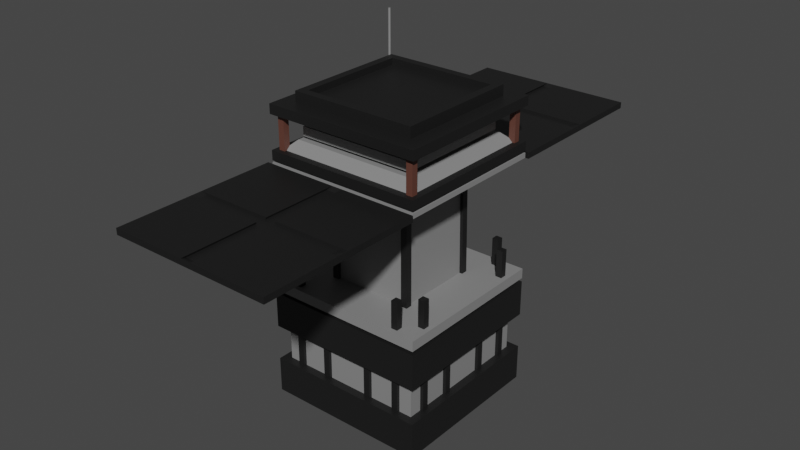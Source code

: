 # Source: walkingHouse_Module_4_Fluegelturm.blend  (saved by Blender 3.6.13; exported with 4.5.12 LTS)
import bpy
from mathutils import Matrix  # noqa: F401  (used for matrix-valued properties, if any)

bpy.ops.wm.read_factory_settings(use_empty=True)
scene = bpy.context.scene
scene.name = 'Scene'

# ---- collections
col_collection_001 = bpy.data.collections.new('Collection.001'); scene.collection.children.link(col_collection_001)

# ---- materials (node trees are filled in below, after node groups)
mat_material = bpy.data.materials.new('Material')
mat_material.alpha_threshold = 0.0
mat_material.use_transparent_shadow = False
mat_material.roughness = 0.5
mat_material.line_color = (0.0, 0.0, 0.0, 1.0)
mat_material_001 = bpy.data.materials.new('Material.001')
mat_material_001.use_transparent_shadow = False
mat_material_002 = bpy.data.materials.new('Material.002')
mat_material_002.use_transparent_shadow = False
mat_material_003 = bpy.data.materials.new('Material.003')
mat_material_003.use_transparent_shadow = False
mat_material_007 = bpy.data.materials.new('Material.007')
mat_material_007.use_transparent_shadow = False

# ---- material node trees
mat_material.use_nodes = True; mat_material.node_tree.nodes.clear()
_N = mat_material.node_tree.nodes; _L = mat_material.node_tree.links
n0 = _N.new('ShaderNodeOutputMaterial'); n0.name = 'Material Output'; n0.location = (300, 300)
n1 = _N.new('ShaderNodeBsdfPrincipled'); n1.name = 'Principled BSDF'; n1.location = (10, 300)
n1.distribution = 'GGX'
n1.subsurface_method = 'RANDOM_WALK_SKIN'
n1.inputs[0].default_value = (0.2396, 0.2396, 0.2396, 1.0)
n1.inputs[3].default_value = 1.45
n1.inputs[27].default_value = (0.0, 0.0, 0.0, 1.0)
n1.inputs[28].default_value = 1.0
_L.new(n1.outputs[0], n0.inputs[0])
n0.is_active_output = True
mat_material_001.use_nodes = True; mat_material_001.node_tree.nodes.clear()
_N = mat_material_001.node_tree.nodes; _L = mat_material_001.node_tree.links
n0 = _N.new('ShaderNodeBsdfPrincipled'); n0.name = 'Principled BSDF'; n0.location = (10, 300)
n0.distribution = 'GGX'
n0.subsurface_method = 'RANDOM_WALK_SKIN'
n0.inputs[0].default_value = (0.01002, 0.01002, 0.01002, 1.0)
n0.inputs[3].default_value = 1.45
n0.inputs[27].default_value = (0.0, 0.0, 0.0, 1.0)
n0.inputs[28].default_value = 1.0
n1 = _N.new('ShaderNodeOutputMaterial'); n1.name = 'Material Output'; n1.location = (300, 300)
_L.new(n0.outputs[0], n1.inputs[0])
n1.is_active_output = True
mat_material_002.use_nodes = True; mat_material_002.node_tree.nodes.clear()
_N = mat_material_002.node_tree.nodes; _L = mat_material_002.node_tree.links
n0 = _N.new('ShaderNodeBsdfPrincipled'); n0.name = 'Principled BSDF'; n0.location = (10, 300)
n0.distribution = 'GGX'
n0.subsurface_method = 'RANDOM_WALK_SKIN'
n0.inputs[0].default_value = (0.1149, 0.04432, 0.03145, 1.0)
n0.inputs[3].default_value = 1.45
n0.inputs[27].default_value = (0.0, 0.0, 0.0, 1.0)
n0.inputs[28].default_value = 1.0
n1 = _N.new('ShaderNodeOutputMaterial'); n1.name = 'Material Output'; n1.location = (300, 300)
_L.new(n0.outputs[0], n1.inputs[0])
n1.is_active_output = True
mat_material_003.use_nodes = True; mat_material_003.node_tree.nodes.clear()
_N = mat_material_003.node_tree.nodes; _L = mat_material_003.node_tree.links
n0 = _N.new('ShaderNodeBsdfPrincipled'); n0.name = 'Principled BSDF'; n0.location = (10, 300)
n0.distribution = 'GGX'
n0.subsurface_method = 'RANDOM_WALK_SKIN'
n0.inputs[0].default_value = (0.3701, 0.6472, 0.686, 1.0)
n0.inputs[3].default_value = 1.45
n0.inputs[27].default_value = (0.0, 0.0, 0.0, 1.0)
n0.inputs[28].default_value = 1.0
n1 = _N.new('ShaderNodeOutputMaterial'); n1.name = 'Material Output'; n1.location = (300, 300)
_L.new(n0.outputs[0], n1.inputs[0])
n1.is_active_output = True
mat_material_007.use_nodes = True; mat_material_007.node_tree.nodes.clear()
_N = mat_material_007.node_tree.nodes; _L = mat_material_007.node_tree.links
n0 = _N.new('ShaderNodeBsdfPrincipled'); n0.name = 'Principled BSDF'; n0.location = (10, 300)
n0.distribution = 'GGX'
n0.subsurface_method = 'RANDOM_WALK_SKIN'
n0.inputs[0].default_value = (0.01861, 0.0985, 0.0128, 1.0)
n0.inputs[3].default_value = 1.45
n0.inputs[27].default_value = (0.0, 0.0, 0.0, 1.0)
n0.inputs[28].default_value = 1.0
n1 = _N.new('ShaderNodeOutputMaterial'); n1.name = 'Material Output'; n1.location = (300, 300)
_L.new(n0.outputs[0], n1.inputs[0])
n1.is_active_output = True

# ---- world
world_world = bpy.data.worlds.new('World'); scene.world = world_world
world_world.use_nodes = True; world_world.node_tree.nodes.clear()
_N = world_world.node_tree.nodes; _L = world_world.node_tree.links
n0 = _N.new('ShaderNodeOutputWorld'); n0.name = 'World Output'; n0.location = (300, 300)
n1 = _N.new('ShaderNodeBackground'); n1.name = 'Background'; n1.location = (10, 300)
n1.inputs[0].default_value = (0.05088, 0.05088, 0.05088, 1.0)
_L.new(n1.outputs[0], n0.inputs[0])
n0.is_active_output = True
world_world.color = (0.05088, 0.05088, 0.05088)
world_world.use_sun_shadow = False
world_world.sun_shadow_jitter_overblur = 0.0

# ---- meshes
me_cube_003 = bpy.data.meshes.new('Cube.003')
me_cube_003.from_pydata([(0.4851, 0.4851, 1.811), (0.5, 0.5, 0.0), (0.4851, -0.4851, 1.811), (0.5, -0.5, 0.0), (-0.4851, 0.4851, 1.811), (-0.5, 0.5, 0.0), (-0.4851, -0.4851, 1.811), (-0.5, -0.5, 0.0), (0.4851, 0.4851, 1.488), (0.5, 0.5, 0.6667), (-0.5, -0.5, 0.6667), (-0.4851, -0.4851, 1.488), (0.4851, -0.4851, 1.488), (0.5, -0.5, 0.6667), (-0.4851, 0.4851, 1.488), (-0.5, 0.5, 0.6667), (0.4851, 0.4851, 1.477), (0.5, 0.5, 0.6889), (-0.5, -0.5, 0.6889), (-0.4851, -0.4851, 1.477), (0.4851, -0.4851, 1.477), (0.5, -0.5, 0.6889), (-0.4851, 0.4851, 1.477), (-0.5, 0.5, 0.6889), (0.475, 0.475, 0.6889), (0.475, 0.475, 0.6667), (-0.4608, -0.4608, 1.477), (-0.4608, -0.4608, 1.488), (0.475, -0.475, 0.6889), (0.475, -0.475, 0.6667), (-0.475, 0.475, 0.6889), (-0.475, 0.475, 0.6667), (-0.4608, 0.4608, 1.488), (0.4608, 0.4608, 1.488), (0.4608, -0.4608, 1.488), (-0.475, -0.475, 0.6667), (0.4608, 0.4608, 1.477), (-0.475, -0.475, 0.6889), (0.4608, -0.4608, 1.477), (-0.4608, 0.4608, 1.477), (0.4851, 0.4851, 1.447), (0.5, 0.5, 0.7511), (-0.5, -0.5, 0.7511), (-0.4851, -0.4851, 1.447), (0.4851, -0.4851, 1.447), (0.5, -0.5, 0.7511), (-0.4851, 0.4851, 1.447), (-0.5, 0.5, 0.7511), (0.2425, 0.2425, 1.447), (0.25, 0.25, 0.7511), (-0.25, -0.25, 0.7511), (-0.2425, -0.2425, 1.447), (0.2425, -0.2425, 1.447), (0.25, -0.25, 0.7511), (-0.2425, 0.2425, 1.447), (-0.25, 0.25, 0.7511), (-0.2231, 0.2619, 1.5), (-0.23, 0.27, 0.64), (-0.2231, 0.2231, 1.5), (-0.23, 0.23, 0.64), (-0.2619, 0.2619, 1.5), (-0.27, 0.27, 0.64), (-0.2619, 0.2231, 1.5), (-0.27, 0.23, 0.64), (-0.2231, -0.2231, 1.5), (-0.23, -0.23, 0.64), (-0.2231, -0.2619, 1.5), (-0.23, -0.27, 0.64), (-0.2619, -0.2231, 1.5), (-0.27, -0.23, 0.64), (-0.2619, -0.2619, 1.5), (-0.27, -0.27, 0.64), (0.2619, -0.2231, 1.5), (0.27, -0.23, 0.64), (0.2619, -0.2619, 1.5), (0.27, -0.27, 0.64), (0.2231, -0.2231, 1.5), (0.23, -0.23, 0.64), (0.2231, -0.2619, 1.5), (0.23, -0.27, 0.64), (0.2619, 0.2619, 1.5), (0.27, 0.27, 0.64), (0.2619, 0.2231, 1.5), (0.27, 0.23, 0.64), (0.2231, 0.2619, 1.5), (0.23, 0.27, 0.64), (0.2231, 0.2231, 1.5), (0.23, 0.23, 0.64), (0.5, 0.5, 0.4444), (0.5, 0.5, 0.2222), (0.5, -0.5, 0.4444), (0.5, -0.5, 0.2222), (-0.5, 0.5, 0.4444), (-0.5, 0.5, 0.2222), (-0.5, -0.5, 0.2222), (-0.5, -0.5, 0.4444), (0.45, 0.45, 0.2222), (0.45, -0.45, 0.2222), (-0.45, 0.45, 0.2222), (-0.45, -0.45, 0.4444), (-0.45, -0.45, 0.2222), (0.45, -0.45, 0.4444), (-0.45, 0.45, 0.4444), (0.45, 0.45, 0.4444), (-0.4851, -0.4851, 1.547), (-0.4851, -0.4851, 1.752), (0.4851, 0.4851, 1.752), (0.4851, 0.4851, 1.547), (0.4851, -0.4851, 1.752), (0.4851, -0.4851, 1.547), (-0.4851, 0.4851, 1.752), (-0.4851, 0.4851, 1.547), (-0.441, -0.441, 1.547), (-0.441, -0.441, 1.752), (0.441, 0.441, 1.752), (0.441, 0.441, 1.547), (0.441, -0.441, 1.752), (0.441, -0.441, 1.547), (-0.441, 0.441, 1.752), (-0.441, 0.441, 1.547), (-0.4172, 0.456, 1.805), (-0.4172, 0.456, 1.526), (-0.4172, 0.4172, 1.805), (-0.4172, 0.4172, 1.526), (-0.456, 0.456, 1.805), (-0.456, 0.456, 1.526), (-0.456, 0.4172, 1.805), (-0.456, 0.4172, 1.526), (-0.4172, -0.4172, 1.805), (-0.4172, -0.4172, 1.526), (-0.4172, -0.456, 1.805), (-0.4172, -0.456, 1.526), (-0.456, -0.4172, 1.805), (-0.456, -0.4172, 1.526), (-0.456, -0.456, 1.805), (-0.456, -0.456, 1.526), (0.456, -0.4172, 1.805), (0.456, -0.4172, 1.526), (0.456, -0.456, 1.805), (0.456, -0.456, 1.526), (0.4172, -0.4172, 1.805), (0.4172, -0.4172, 1.526), (0.4172, -0.456, 1.805), (0.4172, -0.456, 1.526), (0.456, 0.456, 1.805), (0.456, 0.456, 1.526), (0.456, 0.4172, 1.805), (0.456, 0.4172, 1.526), (0.4172, 0.456, 1.805), (0.4172, 0.456, 1.526), (0.4172, 0.4172, 1.805), (0.4172, 0.4172, 1.526), (0.37, 0.47, 0.4567), (0.37, 0.47, 0.03721), (0.37, 0.43, 0.4567), (0.37, 0.43, 0.03721), (0.33, 0.47, 0.4567), (0.33, 0.47, 0.03721), (0.33, 0.43, 0.4567), (0.33, 0.43, 0.03721), (0.17, 0.47, 0.4567), (0.17, 0.47, 0.03721), (0.17, 0.43, 0.4567), (0.17, 0.43, 0.03721), (0.13, 0.47, 0.4567), (0.13, 0.47, 0.03721), (0.13, 0.43, 0.4567), (0.13, 0.43, 0.03721), (0.37, -0.43, 0.4567), (0.37, -0.43, 0.03721), (0.37, -0.47, 0.4567), (0.37, -0.47, 0.03721), (0.33, -0.43, 0.4567), (0.33, -0.43, 0.03721), (0.33, -0.47, 0.4567), (0.33, -0.47, 0.03721), (0.17, -0.43, 0.4567), (0.17, -0.43, 0.03721), (0.17, -0.47, 0.4567), (0.17, -0.47, 0.03721), (0.13, -0.43, 0.4567), (0.13, -0.43, 0.03721), (0.13, -0.47, 0.4567), (0.13, -0.47, 0.03721), (-0.13, 0.47, 0.4567), (-0.13, 0.47, 0.03721), (-0.13, 0.43, 0.4567), (-0.13, 0.43, 0.03721), (-0.17, 0.47, 0.4567), (-0.17, 0.47, 0.03721), (-0.17, 0.43, 0.4567), (-0.17, 0.43, 0.03721), (-0.33, 0.47, 0.4567), (-0.33, 0.47, 0.03721), (-0.33, 0.43, 0.4567), (-0.33, 0.43, 0.03721), (-0.37, 0.47, 0.4567), (-0.37, 0.47, 0.03721), (-0.37, 0.43, 0.4567), (-0.37, 0.43, 0.03721), (-0.13, -0.43, 0.4567), (-0.13, -0.43, 0.03721), (-0.13, -0.47, 0.4567), (-0.13, -0.47, 0.03721), (-0.17, -0.43, 0.4567), (-0.17, -0.43, 0.03721), (-0.17, -0.47, 0.4567), (-0.17, -0.47, 0.03721), (-0.33, -0.43, 0.4567), (-0.33, -0.43, 0.03721), (-0.33, -0.47, 0.4567), (-0.33, -0.47, 0.03721), (-0.37, -0.43, 0.4567), (-0.37, -0.43, 0.03721), (-0.37, -0.47, 0.4567), (-0.37, -0.47, 0.03721), (-0.47, 0.37, 0.4567), (-0.47, 0.37, 0.03721), (-0.43, 0.37, 0.4567), (-0.43, 0.37, 0.03721), (-0.47, 0.33, 0.4567), (-0.47, 0.33, 0.03721), (-0.43, 0.33, 0.4567), (-0.43, 0.33, 0.03721), (-0.47, 0.17, 0.4567), (-0.47, 0.17, 0.03721), (-0.43, 0.17, 0.4567), (-0.43, 0.17, 0.03721), (-0.47, 0.13, 0.4567), (-0.47, 0.13, 0.03721), (-0.43, 0.13, 0.4567), (-0.43, 0.13, 0.03721), (0.43, 0.37, 0.4567), (0.43, 0.37, 0.03721), (0.47, 0.37, 0.4567), (0.47, 0.37, 0.03721), (0.43, 0.33, 0.4567), (0.43, 0.33, 0.03721), (0.47, 0.33, 0.4567), (0.47, 0.33, 0.03721), (0.43, 0.17, 0.4567), (0.43, 0.17, 0.03721), (0.47, 0.17, 0.4567), (0.47, 0.17, 0.03721), (0.43, 0.13, 0.4567), (0.43, 0.13, 0.03721), (0.47, 0.13, 0.4567), (0.47, 0.13, 0.03721), (-0.47, -0.13, 0.4567), (-0.47, -0.13, 0.03721), (-0.43, -0.13, 0.4567), (-0.43, -0.13, 0.03721), (-0.47, -0.17, 0.4567), (-0.47, -0.17, 0.03721), (-0.43, -0.17, 0.4567), (-0.43, -0.17, 0.03721), (-0.47, -0.33, 0.4567), (-0.47, -0.33, 0.03721), (-0.43, -0.33, 0.4567), (-0.43, -0.33, 0.03721), (-0.47, -0.37, 0.4567), (-0.47, -0.37, 0.03721), (-0.43, -0.37, 0.4567), (-0.43, -0.37, 0.03721), (0.43, -0.13, 0.4567), (0.43, -0.13, 0.03721), (0.47, -0.13, 0.4567), (0.47, -0.13, 0.03721), (0.43, -0.17, 0.4567), (0.43, -0.17, 0.03721), (0.47, -0.17, 0.4567), (0.47, -0.17, 0.03721), (0.43, -0.33, 0.4567), (0.43, -0.33, 0.03721), (0.47, -0.33, 0.4567), (0.47, -0.33, 0.03721), (0.43, -0.37, 0.4567), (0.43, -0.37, 0.03721), (0.47, -0.37, 0.4567), (0.47, -0.37, 0.03721), (-0.3644, -0.3644, 1.621), (-0.3644, -0.3644, 1.677), (0.3644, 0.3644, 1.677), (0.3644, 0.3644, 1.621), (0.3644, -0.3644, 1.677), (0.3644, -0.3644, 1.621), (-0.3644, 0.3644, 1.677), (-0.3644, 0.3644, 1.621), (0.3881, -0.3881, 1.811), (-0.3881, -0.3881, 1.811), (0.3881, 0.3881, 1.811), (-0.3881, 0.3881, 1.811), (0.3881, -0.3881, 1.877), (-0.3881, -0.3881, 1.877), (0.3881, 0.3881, 1.877), (-0.3881, 0.3881, 1.877), (0.3396, -0.3396, 1.877), (-0.3396, -0.3396, 1.877), (0.3396, 0.3396, 1.877), (-0.3396, 0.3396, 1.877), (0.3396, -0.3396, 1.837), (-0.3396, -0.3396, 1.837), (0.3396, 0.3396, 1.837), (-0.3396, 0.3396, 1.837), (0.3836, 0.3836, 1.602), (0.3836, -0.3836, 1.602), (-0.3836, 0.3836, 1.602), (-0.3836, -0.3836, 1.602), (-0.3828, -0.3828, 1.695), (0.3828, 0.3828, 1.695), (0.3828, -0.3828, 1.695), (-0.3828, 0.3828, 1.695), (-0.3345, -0.3345, 1.602), (-0.3178, -0.3178, 1.621), (0.3338, 0.3338, 1.695), (0.3178, 0.3178, 1.677), (0.3338, -0.3338, 1.695), (0.3178, -0.3178, 1.677), (-0.3338, 0.3338, 1.695), (-0.3178, 0.3178, 1.677), (0.3178, -0.3178, 1.621), (-0.3178, -0.3178, 1.677), (-0.3178, 0.3178, 1.621), (0.3178, 0.3178, 1.621), (0.3345, 0.3345, 1.602), (0.3345, -0.3345, 1.602), (-0.3345, 0.3345, 1.602), (-0.3338, -0.3338, 1.695), (0.37, 0.47, 0.9211), (0.37, 0.47, 0.5016), (0.37, 0.43, 0.9211), (0.37, 0.43, 0.5016), (0.33, 0.47, 0.9211), (0.33, 0.47, 0.5016), (0.33, 0.43, 0.9211), (0.33, 0.43, 0.5016), (0.37, -0.43, 0.9211), (0.37, -0.43, 0.5016), (0.37, -0.47, 0.9211), (0.37, -0.47, 0.5016), (0.33, -0.43, 0.9211), (0.33, -0.43, 0.5016), (0.33, -0.47, 0.9211), (0.33, -0.47, 0.5016), (-0.33, 0.47, 0.9211), (-0.33, 0.47, 0.5016), (-0.33, 0.43, 0.9211), (-0.33, 0.43, 0.5016), (-0.37, 0.47, 0.9211), (-0.37, 0.47, 0.5016), (-0.37, 0.43, 0.9211), (-0.37, 0.43, 0.5016), (-0.33, -0.43, 0.9211), (-0.33, -0.43, 0.5016), (-0.33, -0.47, 0.9211), (-0.33, -0.47, 0.5016), (-0.37, -0.43, 0.9211), (-0.37, -0.43, 0.5016), (-0.37, -0.47, 0.9211), (-0.37, -0.47, 0.5016), (-0.47, 0.37, 0.9211), (-0.47, 0.37, 0.5016), (-0.43, 0.37, 0.9211), (-0.43, 0.37, 0.5016), (-0.47, 0.33, 0.9211), (-0.47, 0.33, 0.5016), (-0.43, 0.33, 0.9211), (-0.43, 0.33, 0.5016), (0.43, 0.37, 0.9211), (0.43, 0.37, 0.5016), (0.47, 0.37, 0.9211), (0.47, 0.37, 0.5016), (0.43, 0.33, 0.9211), (0.43, 0.33, 0.5016), (0.47, 0.33, 0.9211), (0.47, 0.33, 0.5016), (-0.47, -0.33, 0.9211), (-0.47, -0.33, 0.5016), (-0.43, -0.33, 0.9211), (-0.43, -0.33, 0.5016), (-0.47, -0.37, 0.9211), (-0.47, -0.37, 0.5016), (-0.43, -0.37, 0.9211), (-0.43, -0.37, 0.5016), (0.43, -0.33, 0.9211), (0.43, -0.33, 0.5016), (0.47, -0.33, 0.9211), (0.47, -0.33, 0.5016), (0.43, -0.37, 0.9211), (0.43, -0.37, 0.5016), (0.47, -0.37, 0.9211), (0.47, -0.37, 0.5016), (-0.5, -0.5, 0.5185), (-0.5, -0.5, 0.5926), (0.5, 0.5, 0.5926), (0.5, 0.5, 0.5185), (0.5, -0.5, 0.5926), (0.5, -0.5, 0.5185), (-0.5, 0.5, 0.5926), (-0.5, 0.5, 0.5185), (-0.4275, 0.4256, 1.737), (-0.4275, 0.4256, 2.131), (-0.4247, 0.425, 1.737), (-0.4247, 0.425, 2.131), (-0.4223, 0.4235, 1.737), (-0.4223, 0.4235, 2.131), (-0.4208, 0.4211, 1.737), (-0.4208, 0.4211, 2.131), (-0.4202, 0.4183, 1.737), (-0.4202, 0.4183, 2.131), (-0.4208, 0.4155, 1.737), (-0.4208, 0.4155, 2.131), (-0.4223, 0.4132, 1.737), (-0.4223, 0.4132, 2.131), (-0.4247, 0.4116, 1.737), (-0.4247, 0.4116, 2.131), (-0.4275, 0.4111, 1.737), (-0.4275, 0.4111, 2.131), (-0.4302, 0.4116, 1.737), (-0.4302, 0.4116, 2.131), (-0.4326, 0.4132, 1.737), (-0.4326, 0.4132, 2.131), (-0.4342, 0.4155, 1.737), (-0.4342, 0.4155, 2.131), (-0.4347, 0.4183, 1.737), (-0.4347, 0.4183, 2.131), (-0.4342, 0.4211, 1.737), (-0.4342, 0.4211, 2.131), (-0.4326, 0.4235, 1.737), (-0.4326, 0.4235, 2.131), (-0.4302, 0.425, 1.737), (-0.4302, 0.425, 2.131)], [], [(6, 2, 288, 289), (108, 2, 6, 105), (105, 6, 4, 110), (5, 1, 3, 7), (106, 0, 2, 108), (110, 4, 0, 106), (398, 15, 9, 394), (17, 21, 28, 24), (394, 9, 13, 396), (11, 14, 32, 27), (393, 10, 15, 398), (22, 19, 26, 39), (396, 13, 10, 393), (15, 10, 35, 31), (18, 23, 30, 37), (20, 19, 43, 44), (8, 12, 34, 33), (19, 22, 46, 43), (19, 20, 38, 26), (16, 20, 44, 40), (13, 9, 25, 29), (22, 16, 40, 46), (39, 32, 33, 36), (36, 33, 34, 38), (26, 27, 32, 39), (38, 34, 27, 26), (29, 28, 37, 35), (35, 37, 30, 31), (25, 24, 28, 29), (31, 30, 24, 25), (10, 13, 29, 35), (20, 16, 36, 38), (12, 11, 27, 34), (23, 17, 24, 30), (9, 15, 31, 25), (16, 22, 39, 36), (14, 8, 33, 32), (21, 18, 37, 28), (41, 47, 55, 49), (44, 43, 51, 52), (43, 46, 54, 51), (40, 44, 52, 48), (17, 23, 47, 41), (21, 17, 41, 45), (23, 18, 42, 47), (18, 21, 45, 42), (53, 52, 51, 50), (50, 51, 54, 55), (49, 48, 52, 53), (55, 54, 48, 49), (45, 41, 49, 53), (47, 42, 50, 55), (42, 45, 53, 50), (46, 40, 48, 54), (61, 57, 59, 63), (61, 60, 56, 57), (63, 62, 60, 61), (59, 58, 62, 63), (56, 60, 62, 58), (57, 56, 58, 59), (69, 65, 67, 71), (69, 68, 64, 65), (71, 70, 68, 69), (67, 66, 70, 71), (64, 68, 70, 66), (65, 64, 66, 67), (77, 73, 75, 79), (77, 76, 72, 73), (79, 78, 76, 77), (75, 74, 78, 79), (72, 76, 78, 74), (73, 72, 74, 75), (85, 81, 83, 87), (85, 84, 80, 81), (87, 86, 84, 85), (83, 82, 86, 87), (80, 84, 86, 82), (81, 80, 82, 83), (3, 91, 94, 7), (7, 94, 93, 5), (94, 91, 97, 100), (1, 89, 91, 3), (5, 93, 89, 1), (92, 88, 103, 102), (89, 93, 98, 96), (88, 90, 101, 103), (99, 100, 97, 101), (102, 98, 100, 99), (101, 97, 96, 103), (103, 96, 98, 102), (90, 95, 99, 101), (93, 94, 100, 98), (95, 92, 102, 99), (91, 89, 96, 97), (14, 111, 107, 8), (108, 105, 113, 116), (8, 107, 109, 12), (107, 111, 119, 115), (11, 104, 111, 14), (109, 107, 115, 117), (12, 109, 104, 11), (111, 104, 112, 119), (311, 118, 114, 309), (309, 114, 116, 310), (308, 113, 118, 311), (310, 116, 113, 308), (105, 110, 118, 113), (106, 108, 116, 114), (110, 106, 114, 118), (104, 109, 117, 112), (125, 121, 123, 127), (125, 124, 120, 121), (127, 126, 124, 125), (123, 122, 126, 127), (120, 124, 126, 122), (121, 120, 122, 123), (133, 129, 131, 135), (133, 132, 128, 129), (135, 134, 132, 133), (131, 130, 134, 135), (128, 132, 134, 130), (129, 128, 130, 131), (141, 137, 139, 143), (141, 140, 136, 137), (143, 142, 140, 141), (139, 138, 142, 143), (136, 140, 142, 138), (137, 136, 138, 139), (149, 145, 147, 151), (149, 148, 144, 145), (151, 150, 148, 149), (147, 146, 150, 151), (144, 148, 150, 146), (145, 144, 146, 147), (157, 153, 155, 159), (157, 156, 152, 153), (159, 158, 156, 157), (155, 154, 158, 159), (152, 156, 158, 154), (153, 152, 154, 155), (165, 161, 163, 167), (165, 164, 160, 161), (167, 166, 164, 165), (163, 162, 166, 167), (160, 164, 166, 162), (161, 160, 162, 163), (173, 169, 171, 175), (173, 172, 168, 169), (175, 174, 172, 173), (171, 170, 174, 175), (168, 172, 174, 170), (169, 168, 170, 171), (181, 177, 179, 183), (181, 180, 176, 177), (183, 182, 180, 181), (179, 178, 182, 183), (176, 180, 182, 178), (177, 176, 178, 179), (189, 185, 187, 191), (189, 188, 184, 185), (191, 190, 188, 189), (187, 186, 190, 191), (184, 188, 190, 186), (185, 184, 186, 187), (197, 193, 195, 199), (197, 196, 192, 193), (199, 198, 196, 197), (195, 194, 198, 199), (192, 196, 198, 194), (193, 192, 194, 195), (205, 201, 203, 207), (205, 204, 200, 201), (207, 206, 204, 205), (203, 202, 206, 207), (200, 204, 206, 202), (201, 200, 202, 203), (213, 209, 211, 215), (213, 212, 208, 209), (215, 214, 212, 213), (211, 210, 214, 215), (208, 212, 214, 210), (209, 208, 210, 211), (221, 217, 219, 223), (221, 220, 216, 217), (223, 222, 220, 221), (219, 218, 222, 223), (216, 220, 222, 218), (217, 216, 218, 219), (229, 225, 227, 231), (229, 228, 224, 225), (231, 230, 228, 229), (227, 226, 230, 231), (224, 228, 230, 226), (225, 224, 226, 227), (237, 233, 235, 239), (237, 236, 232, 233), (239, 238, 236, 237), (235, 234, 238, 239), (232, 236, 238, 234), (233, 232, 234, 235), (245, 241, 243, 247), (245, 244, 240, 241), (247, 246, 244, 245), (243, 242, 246, 247), (240, 244, 246, 242), (241, 240, 242, 243), (253, 249, 251, 255), (253, 252, 248, 249), (255, 254, 252, 253), (251, 250, 254, 255), (248, 252, 254, 250), (249, 248, 250, 251), (261, 257, 259, 263), (261, 260, 256, 257), (263, 262, 260, 261), (259, 258, 262, 263), (256, 260, 262, 258), (257, 256, 258, 259), (269, 265, 267, 271), (269, 268, 264, 265), (271, 270, 268, 269), (267, 266, 270, 271), (264, 268, 270, 266), (265, 264, 266, 267), (277, 273, 275, 279), (277, 276, 272, 273), (279, 278, 276, 277), (275, 274, 278, 279), (272, 276, 278, 274), (273, 272, 274, 275), (284, 282, 315, 317), (285, 284, 281, 280), (283, 285, 320, 323), (280, 281, 286, 287), (311, 309, 314, 318), (283, 282, 284, 285), (286, 281, 321, 319), (287, 286, 282, 283), (288, 290, 294, 292), (4, 6, 289, 291), (2, 0, 290, 288), (0, 4, 291, 290), (295, 293, 297, 299), (291, 289, 293, 295), (289, 288, 292, 293), (290, 291, 295, 294), (298, 299, 303, 302), (293, 292, 296, 297), (294, 295, 299, 298), (292, 294, 298, 296), (302, 303, 301, 300), (296, 298, 302, 300), (299, 297, 301, 303), (297, 296, 300, 301), (119, 306, 304, 115), (115, 304, 305, 117), (112, 307, 306, 119), (117, 305, 307, 112), (307, 305, 325, 312), (309, 310, 316, 314), (280, 287, 322, 313), (306, 307, 312, 326), (325, 320, 313, 312), (312, 313, 322, 326), (324, 323, 320, 325), (326, 322, 323, 324), (317, 316, 327, 321), (321, 327, 318, 319), (315, 314, 316, 317), (319, 318, 314, 315), (287, 283, 323, 322), (282, 286, 319, 315), (304, 306, 326, 324), (285, 280, 313, 320), (310, 308, 327, 316), (305, 304, 324, 325), (281, 284, 317, 321), (308, 311, 318, 327), (333, 329, 331, 335), (333, 332, 328, 329), (335, 334, 332, 333), (331, 330, 334, 335), (328, 332, 334, 330), (329, 328, 330, 331), (341, 337, 339, 343), (341, 340, 336, 337), (343, 342, 340, 341), (339, 338, 342, 343), (336, 340, 342, 338), (337, 336, 338, 339), (349, 345, 347, 351), (349, 348, 344, 345), (351, 350, 348, 349), (347, 346, 350, 351), (344, 348, 350, 346), (345, 344, 346, 347), (357, 353, 355, 359), (357, 356, 352, 353), (359, 358, 356, 357), (355, 354, 358, 359), (352, 356, 358, 354), (353, 352, 354, 355), (365, 361, 363, 367), (365, 364, 360, 361), (367, 366, 364, 365), (363, 362, 366, 367), (360, 364, 366, 362), (361, 360, 362, 363), (373, 369, 371, 375), (373, 372, 368, 369), (375, 374, 372, 373), (371, 370, 374, 375), (368, 372, 374, 370), (369, 368, 370, 371), (381, 377, 379, 383), (381, 380, 376, 377), (383, 382, 380, 381), (379, 378, 382, 383), (376, 380, 382, 378), (377, 376, 378, 379), (389, 385, 387, 391), (389, 388, 384, 385), (391, 390, 388, 389), (387, 386, 390, 391), (384, 388, 390, 386), (385, 384, 386, 387), (90, 397, 392, 95), (397, 396, 393, 392), (95, 392, 399, 92), (392, 393, 398, 399), (88, 395, 397, 90), (395, 394, 396, 397), (92, 399, 395, 88), (399, 398, 394, 395), (400, 401, 403, 402), (402, 403, 405, 404), (404, 405, 407, 406), (406, 407, 409, 408), (408, 409, 411, 410), (410, 411, 413, 412), (412, 413, 415, 414), (414, 415, 417, 416), (416, 417, 419, 418), (418, 419, 421, 420), (420, 421, 423, 422), (422, 423, 425, 424), (424, 425, 427, 426), (426, 427, 429, 428), (403, 401, 431, 429, 427, 425, 423, 421, 419, 417, 415, 413, 411, 409, 407, 405), (428, 429, 431, 430), (430, 431, 401, 400), (400, 402, 404, 406, 408, 410, 412, 414, 416, 418, 420, 422, 424, 426, 428, 430)])
me_cube_003.polygons.foreach_set('material_index', [1, 1, 1, 0, 1, 1, 1, 0, 1, 0, 1, 0, 1, 1, 0, 0, 0, 0, 0, 0, 1, 0, 0, 0, 0, 0, 0, 0, 0, 0, 1, 0, 0, 0, 1, 0, 0, 0, 0, 0, 0, 0, 0, 0, 0, 0, 0, 0, 0, 0, 0, 0, 0, 0, 1, 1, 1, 1, 1, 1, 1, 1, 1, 1, 1, 1, 1, 1, 1, 1, 1, 1, 1, 1, 1, 1, 1, 1, 1, 1, 1, 1, 1, 1, 1, 1, 0, 0, 0, 0, 1, 1, 1, 1, 1, 1, 1, 1, 1, 1, 1, 1, 0, 0, 0, 0, 1, 1, 1, 1, 2, 2, 2, 2, 2, 2, 2, 2, 2, 2, 2, 2, 2, 2, 2, 2, 2, 2, 2, 2, 2, 2, 2, 2, 1, 1, 1, 1, 1, 1, 1, 1, 1, 1, 1, 1, 1, 1, 1, 1, 1, 1, 1, 1, 1, 1, 1, 1, 1, 1, 1, 1, 1, 1, 1, 1, 1, 1, 1, 1, 1, 1, 1, 1, 1, 1, 1, 1, 1, 1, 1, 1, 1, 1, 1, 1, 1, 1, 1, 1, 1, 1, 1, 1, 1, 1, 1, 1, 1, 1, 1, 1, 1, 1, 1, 1, 1, 1, 1, 1, 1, 1, 1, 1, 1, 1, 1, 1, 1, 1, 1, 1, 1, 1, 1, 1, 1, 1, 1, 1, 0, 0, 0, 0, 0, 0, 0, 0, 1, 1, 1, 1, 1, 1, 1, 1, 1, 1, 1, 1, 1, 1, 1, 1, 0, 0, 0, 0, 0, 0, 0, 0, 4, 4, 4, 4, 4, 4, 4, 4, 0, 0, 0, 0, 0, 0, 0, 0, 1, 1, 1, 1, 1, 1, 1, 1, 1, 1, 1, 1, 1, 1, 1, 1, 1, 1, 1, 1, 1, 1, 1, 1, 1, 1, 1, 1, 1, 1, 1, 1, 1, 1, 1, 1, 1, 1, 1, 1, 1, 1, 1, 1, 1, 1, 1, 1, 1, 1, 1, 1, 1, 1, 1, 1, 0, 0, 0, 0, 0, 0, 0, 0, 0, 0, 0, 0, 0, 0, 0, 0, 0, 0])
_uv = me_cube_003.uv_layers.new(name='UVMap')
_uv.uv.foreach_set('vector', [0.625, 1.0, 0.625, 0.75, 0.625, 0.75, 0.625, 1.0, 0.5972, 0.75, 0.625, 0.75, 0.625, 1.0, 0.5972, 1.0, 0.5972, 0.0, 0.625, 0.0, 0.625, 0.25, 0.5972, 0.25, 0.125, 0.5, 0.375, 0.5, 0.375, 0.75, 0.125, 0.75, 0.5972, 0.5, 0.625, 0.5, 0.625, 0.75, 0.5972, 0.75, 0.5972, 0.25, 0.625, 0.25, 0.625, 0.5, 0.5972, 0.5, 0.4491, 0.25, 0.4583, 0.25, 0.4583, 0.5, 0.4491, 0.5, 0.4861, 0.5, 0.4861, 0.75, 0.4861, 0.75, 0.4861, 0.5, 0.4491, 0.5, 0.4583, 0.5, 0.4583, 0.75, 0.4491, 0.75, 0.5417, 0.0, 0.5417, 0.25, 0.5417, 0.25, 0.5417, 0.0, 0.4491, 0.0, 0.4583, 0.0, 0.4583, 0.25, 0.4491, 0.25, 0.5139, 0.25, 0.5139, 0.0, 0.5139, 0.0, 0.5139, 0.25, 0.4491, 0.75, 0.4583, 0.75, 0.4583, 1.0, 0.4491, 1.0, 0.4583, 0.25, 0.4583, 0.0, 0.4583, 0.0, 0.4583, 0.25, 0.4861, 0.0, 0.4861, 0.25, 0.4861, 0.25, 0.4861, 0.0, 0.5139, 0.75, 0.5139, 1.0, 0.5139, 1.0, 0.5139, 0.75, 0.5417, 0.5, 0.5417, 0.75, 0.5417, 0.75, 0.5417, 0.5, 0.5139, 0.0, 0.5139, 0.25, 0.5139, 0.25, 0.5139, 0.0, 0.5139, 1.0, 0.5139, 0.75, 0.5139, 0.75, 0.5139, 1.0, 0.5139, 0.5, 0.5139, 0.75, 0.5139, 0.75, 0.5139, 0.5, 0.4583, 0.75, 0.4583, 0.5, 0.4583, 0.5, 0.4583, 0.75, 0.5139, 0.25, 0.5139, 0.5, 0.5139, 0.5, 0.5139, 0.25, 0.5139, 0.25, 0.5417, 0.25, 0.5417, 0.5, 0.5139, 0.5, 0.5139, 0.5, 0.5417, 0.5, 0.5417, 0.75, 0.5139, 0.75, 0.5139, 0.0, 0.5417, 0.0, 0.5417, 0.25, 0.5139, 0.25, 0.5139, 0.75, 0.5417, 0.75, 0.5417, 1.0, 0.5139, 1.0, 0.4583, 0.75, 0.4861, 0.75, 0.4861, 1.0, 0.4583, 1.0, 0.4583, 0.0, 0.4861, 0.0, 0.4861, 0.25, 0.4583, 0.25, 0.4583, 0.5, 0.4861, 0.5, 0.4861, 0.75, 0.4583, 0.75, 0.4583, 0.25, 0.4861, 0.25, 0.4861, 0.5, 0.4583, 0.5, 0.4583, 1.0, 0.4583, 0.75, 0.4583, 0.75, 0.4583, 1.0, 0.5139, 0.75, 0.5139, 0.5, 0.5139, 0.5, 0.5139, 0.75, 0.5417, 0.75, 0.5417, 1.0, 0.5417, 1.0, 0.5417, 0.75, 0.4861, 0.25, 0.4861, 0.5, 0.4861, 0.5, 0.4861, 0.25, 0.4583, 0.5, 0.4583, 0.25, 0.4583, 0.25, 0.4583, 0.5, 0.5139, 0.5, 0.5139, 0.25, 0.5139, 0.25, 0.5139, 0.5, 0.5417, 0.25, 0.5417, 0.5, 0.5417, 0.5, 0.5417, 0.25, 0.4861, 0.75, 0.4861, 1.0, 0.4861, 1.0, 0.4861, 0.75, 0.4861, 0.5, 0.4861, 0.25, 0.4861, 0.25, 0.4861, 0.5, 0.5139, 0.75, 0.5139, 1.0, 0.5139, 1.0, 0.5139, 0.75, 0.5139, 0.0, 0.5139, 0.25, 0.5139, 0.25, 0.5139, 0.0, 0.5139, 0.5, 0.5139, 0.75, 0.5139, 0.75, 0.5139, 0.5, 0.4861, 0.5, 0.4861, 0.25, 0.4861, 0.25, 0.4861, 0.5, 0.4861, 0.75, 0.4861, 0.5, 0.4861, 0.5, 0.4861, 0.75, 0.4861, 0.25, 0.4861, 0.0, 0.4861, 0.0, 0.4861, 0.25, 0.4861, 1.0, 0.4861, 0.75, 0.4861, 0.75, 0.4861, 1.0, 0.4861, 0.75, 0.5139, 0.75, 0.5139, 1.0, 0.4861, 1.0, 0.4861, 0.0, 0.5139, 0.0, 0.5139, 0.25, 0.4861, 0.25, 0.4861, 0.5, 0.5139, 0.5, 0.5139, 0.75, 0.4861, 0.75, 0.4861, 0.25, 0.5139, 0.25, 0.5139, 0.5, 0.4861, 0.5, 0.4861, 0.75, 0.4861, 0.5, 0.4861, 0.5, 0.4861, 0.75, 0.4861, 0.25, 0.4861, 0.0, 0.4861, 0.0, 0.4861, 0.25, 0.4861, 1.0, 0.4861, 0.75, 0.4861, 0.75, 0.4861, 1.0, 0.5139, 0.25, 0.5139, 0.5, 0.5139, 0.5, 0.5139, 0.25, 0.375, 0.0, 0.625, 0.0, 0.625, 0.25, 0.375, 0.25, 0.375, 0.25, 0.625, 0.25, 0.625, 0.5, 0.375, 0.5, 0.375, 0.5, 0.625, 0.5, 0.625, 0.75, 0.375, 0.75, 0.375, 0.75, 0.625, 0.75, 0.625, 1.0, 0.375, 1.0, 0.125, 0.5, 0.375, 0.5, 0.375, 0.75, 0.125, 0.75, 0.625, 0.5, 0.875, 0.5, 0.875, 0.75, 0.625, 0.75, 0.375, 0.0, 0.625, 0.0, 0.625, 0.25, 0.375, 0.25, 0.375, 0.25, 0.625, 0.25, 0.625, 0.5, 0.375, 0.5, 0.375, 0.5, 0.625, 0.5, 0.625, 0.75, 0.375, 0.75, 0.375, 0.75, 0.625, 0.75, 0.625, 1.0, 0.375, 1.0, 0.125, 0.5, 0.375, 0.5, 0.375, 0.75, 0.125, 0.75, 0.625, 0.5, 0.875, 0.5, 0.875, 0.75, 0.625, 0.75, 0.375, 0.0, 0.625, 0.0, 0.625, 0.25, 0.375, 0.25, 0.375, 0.25, 0.625, 0.25, 0.625, 0.5, 0.375, 0.5, 0.375, 0.5, 0.625, 0.5, 0.625, 0.75, 0.375, 0.75, 0.375, 0.75, 0.625, 0.75, 0.625, 1.0, 0.375, 1.0, 0.125, 0.5, 0.375, 0.5, 0.375, 0.75, 0.125, 0.75, 0.625, 0.5, 0.875, 0.5, 0.875, 0.75, 0.625, 0.75, 0.375, 0.0, 0.625, 0.0, 0.625, 0.25, 0.375, 0.25, 0.375, 0.25, 0.625, 0.25, 0.625, 0.5, 0.375, 0.5, 0.375, 0.5, 0.625, 0.5, 0.625, 0.75, 0.375, 0.75, 0.375, 0.75, 0.625, 0.75, 0.625, 1.0, 0.375, 1.0, 0.125, 0.5, 0.375, 0.5, 0.375, 0.75, 0.125, 0.75, 0.625, 0.5, 0.875, 0.5, 0.875, 0.75, 0.625, 0.75, 0.375, 0.75, 0.4028, 0.75, 0.4028, 1.0, 0.375, 1.0, 0.375, 0.0, 0.4028, 0.0, 0.4028, 0.25, 0.375, 0.25, 0.4028, 1.0, 0.4028, 0.75, 0.4028, 0.75, 0.4028, 1.0, 0.375, 0.5, 0.4028, 0.5, 0.4028, 0.75, 0.375, 0.75, 0.375, 0.25, 0.4028, 0.25, 0.4028, 0.5, 0.375, 0.5, 0.4306, 0.25, 0.4306, 0.5, 0.4306, 0.5, 0.4306, 0.25, 0.4028, 0.5, 0.4028, 0.25, 0.4028, 0.25, 0.4028, 0.5, 0.4306, 0.5, 0.4306, 0.75, 0.4306, 0.75, 0.4306, 0.5, 0.4306, 1.0, 0.4028, 1.0, 0.4028, 0.75, 0.4306, 0.75, 0.4306, 0.25, 0.4028, 0.25, 0.4028, 0.0, 0.4306, 0.0, 0.4306, 0.75, 0.4028, 0.75, 0.4028, 0.5, 0.4306, 0.5, 0.4306, 0.5, 0.4028, 0.5, 0.4028, 0.25, 0.4306, 0.25, 0.4306, 0.75, 0.4306, 1.0, 0.4306, 1.0, 0.4306, 0.75, 0.4028, 0.25, 0.4028, 0.0, 0.4028, 0.0, 0.4028, 0.25, 0.4306, 0.0, 0.4306, 0.25, 0.4306, 0.25, 0.4306, 0.0, 0.4028, 0.75, 0.4028, 0.5, 0.4028, 0.5, 0.4028, 0.75, 0.5417, 0.25, 0.5694, 0.25, 0.5694, 0.5, 0.5417, 0.5, 0.5972, 0.75, 0.5972, 1.0, 0.5972, 1.0, 0.5972, 0.75, 0.5417, 0.5, 0.5694, 0.5, 0.5694, 0.75, 0.5417, 0.75, 0.5694, 0.5, 0.5694, 0.25, 0.5694, 0.25, 0.5694, 0.5, 0.5417, 0.0, 0.5694, 0.0, 0.5694, 0.25, 0.5417, 0.25, 0.5694, 0.75, 0.5694, 0.5, 0.5694, 0.5, 0.5694, 0.75, 0.5417, 0.75, 0.5694, 0.75, 0.5694, 1.0, 0.5417, 1.0, 0.5694, 0.25, 0.5694, 0.0, 0.5694, 0.0, 0.5694, 0.25, 0.5902, 0.25, 0.5972, 0.25, 0.5972, 0.5, 0.5902, 0.5, 0.5902, 0.5, 0.5972, 0.5, 0.5972, 0.75, 0.5902, 0.75, 0.5902, 0.0, 0.5972, 0.0, 0.5972, 0.25, 0.5902, 0.25, 0.5902, 0.75, 0.5972, 0.75, 0.5972, 1.0, 0.5902, 1.0, 0.5972, 0.0, 0.5972, 0.25, 0.5972, 0.25, 0.5972, 0.0, 0.5972, 0.5, 0.5972, 0.75, 0.5972, 0.75, 0.5972, 0.5, 0.5972, 0.25, 0.5972, 0.5, 0.5972, 0.5, 0.5972, 0.25, 0.5694, 1.0, 0.5694, 0.75, 0.5694, 0.75, 0.5694, 1.0, 0.375, 0.0, 0.625, 0.0, 0.625, 0.25, 0.375, 0.25, 0.375, 0.25, 0.625, 0.25, 0.625, 0.5, 0.375, 0.5, 0.375, 0.5, 0.625, 0.5, 0.625, 0.75, 0.375, 0.75, 0.375, 0.75, 0.625, 0.75, 0.625, 1.0, 0.375, 1.0, 0.125, 0.5, 0.375, 0.5, 0.375, 0.75, 0.125, 0.75, 0.625, 0.5, 0.875, 0.5, 0.875, 0.75, 0.625, 0.75, 0.375, 0.0, 0.625, 0.0, 0.625, 0.25, 0.375, 0.25, 0.375, 0.25, 0.625, 0.25, 0.625, 0.5, 0.375, 0.5, 0.375, 0.5, 0.625, 0.5, 0.625, 0.75, 0.375, 0.75, 0.375, 0.75, 0.625, 0.75, 0.625, 1.0, 0.375, 1.0, 0.125, 0.5, 0.375, 0.5, 0.375, 0.75, 0.125, 0.75, 0.625, 0.5, 0.875, 0.5, 0.875, 0.75, 0.625, 0.75, 0.375, 0.0, 0.625, 0.0, 0.625, 0.25, 0.375, 0.25, 0.375, 0.25, 0.625, 0.25, 0.625, 0.5, 0.375, 0.5, 0.375, 0.5, 0.625, 0.5, 0.625, 0.75, 0.375, 0.75, 0.375, 0.75, 0.625, 0.75, 0.625, 1.0, 0.375, 1.0, 0.125, 0.5, 0.375, 0.5, 0.375, 0.75, 0.125, 0.75, 0.625, 0.5, 0.875, 0.5, 0.875, 0.75, 0.625, 0.75, 0.375, 0.0, 0.625, 0.0, 0.625, 0.25, 0.375, 0.25, 0.375, 0.25, 0.625, 0.25, 0.625, 0.5, 0.375, 0.5, 0.375, 0.5, 0.625, 0.5, 0.625, 0.75, 0.375, 0.75, 0.375, 0.75, 0.625, 0.75, 0.625, 1.0, 0.375, 1.0, 0.125, 0.5, 0.375, 0.5, 0.375, 0.75, 0.125, 0.75, 0.625, 0.5, 0.875, 0.5, 0.875, 0.75, 0.625, 0.75, 0.375, 0.0, 0.625, 0.0, 0.625, 0.25, 0.375, 0.25, 0.375, 0.25, 0.625, 0.25, 0.625, 0.5, 0.375, 0.5, 0.375, 0.5, 0.625, 0.5, 0.625, 0.75, 0.375, 0.75, 0.375, 0.75, 0.625, 0.75, 0.625, 1.0, 0.375, 1.0, 0.125, 0.5, 0.375, 0.5, 0.375, 0.75, 0.125, 0.75, 0.625, 0.5, 0.875, 0.5, 0.875, 0.75, 0.625, 0.75, 0.375, 0.0, 0.625, 0.0, 0.625, 0.25, 0.375, 0.25, 0.375, 0.25, 0.625, 0.25, 0.625, 0.5, 0.375, 0.5, 0.375, 0.5, 0.625, 0.5, 0.625, 0.75, 0.375, 0.75, 0.375, 0.75, 0.625, 0.75, 0.625, 1.0, 0.375, 1.0, 0.125, 0.5, 0.375, 0.5, 0.375, 0.75, 0.125, 0.75, 0.625, 0.5, 0.875, 0.5, 0.875, 0.75, 0.625, 0.75, 0.375, 0.0, 0.625, 0.0, 0.625, 0.25, 0.375, 0.25, 0.375, 0.25, 0.625, 0.25, 0.625, 0.5, 0.375, 0.5, 0.375, 0.5, 0.625, 0.5, 0.625, 0.75, 0.375, 0.75, 0.375, 0.75, 0.625, 0.75, 0.625, 1.0, 0.375, 1.0, 0.125, 0.5, 0.375, 0.5, 0.375, 0.75, 0.125, 0.75, 0.625, 0.5, 0.875, 0.5, 0.875, 0.75, 0.625, 0.75, 0.375, 0.0, 0.625, 0.0, 0.625, 0.25, 0.375, 0.25, 0.375, 0.25, 0.625, 0.25, 0.625, 0.5, 0.375, 0.5, 0.375, 0.5, 0.625, 0.5, 0.625, 0.75, 0.375, 0.75, 0.375, 0.75, 0.625, 0.75, 0.625, 1.0, 0.375, 1.0, 0.125, 0.5, 0.375, 0.5, 0.375, 0.75, 0.125, 0.75, 0.625, 0.5, 0.875, 0.5, 0.875, 0.75, 0.625, 0.75, 0.375, 0.0, 0.625, 0.0, 0.625, 0.25, 0.375, 0.25, 0.375, 0.25, 0.625, 0.25, 0.625, 0.5, 0.375, 0.5, 0.375, 0.5, 0.625, 0.5, 0.625, 0.75, 0.375, 0.75, 0.375, 0.75, 0.625, 0.75, 0.625, 1.0, 0.375, 1.0, 0.125, 0.5, 0.375, 0.5, 0.375, 0.75, 0.125, 0.75, 0.625, 0.5, 0.875, 0.5, 0.875, 0.75, 0.625, 0.75, 0.375, 0.0, 0.625, 0.0, 0.625, 0.25, 0.375, 0.25, 0.375, 0.25, 0.625, 0.25, 0.625, 0.5, 0.375, 0.5, 0.375, 0.5, 0.625, 0.5, 0.625, 0.75, 0.375, 0.75, 0.375, 0.75, 0.625, 0.75, 0.625, 1.0, 0.375, 1.0, 0.125, 0.5, 0.375, 0.5, 0.375, 0.75, 0.125, 0.75, 0.625, 0.5, 0.875, 0.5, 0.875, 0.75, 0.625, 0.75, 0.375, 0.0, 0.625, 0.0, 0.625, 0.25, 0.375, 0.25, 0.375, 0.25, 0.625, 0.25, 0.625, 0.5, 0.375, 0.5, 0.375, 0.5, 0.625, 0.5, 0.625, 0.75, 0.375, 0.75, 0.375, 0.75, 0.625, 0.75, 0.625, 1.0, 0.375, 1.0, 0.125, 0.5, 0.375, 0.5, 0.375, 0.75, 0.125, 0.75, 0.625, 0.5, 0.875, 0.5, 0.875, 0.75, 0.625, 0.75, 0.375, 0.0, 0.625, 0.0, 0.625, 0.25, 0.375, 0.25, 0.375, 0.25, 0.625, 0.25, 0.625, 0.5, 0.375, 0.5, 0.375, 0.5, 0.625, 0.5, 0.625, 0.75, 0.375, 0.75, 0.375, 0.75, 0.625, 0.75, 0.625, 1.0, 0.375, 1.0, 0.125, 0.5, 0.375, 0.5, 0.375, 0.75, 0.125, 0.75, 0.625, 0.5, 0.875, 0.5, 0.875, 0.75, 0.625, 0.75, 0.375, 0.0, 0.625, 0.0, 0.625, 0.25, 0.375, 0.25, 0.375, 0.25, 0.625, 0.25, 0.625, 0.5, 0.375, 0.5, 0.375, 0.5, 0.625, 0.5, 0.625, 0.75, 0.375, 0.75, 0.375, 0.75, 0.625, 0.75, 0.625, 1.0, 0.375, 1.0, 0.125, 0.5, 0.375, 0.5, 0.375, 0.75, 0.125, 0.75, 0.625, 0.5, 0.875, 0.5, 0.875, 0.75, 0.625, 0.75, 0.375, 0.0, 0.625, 0.0, 0.625, 0.25, 0.375, 0.25, 0.375, 0.25, 0.625, 0.25, 0.625, 0.5, 0.375, 0.5, 0.375, 0.5, 0.625, 0.5, 0.625, 0.75, 0.375, 0.75, 0.375, 0.75, 0.625, 0.75, 0.625, 1.0, 0.375, 1.0, 0.125, 0.5, 0.375, 0.5, 0.375, 0.75, 0.125, 0.75, 0.625, 0.5, 0.875, 0.5, 0.875, 0.75, 0.625, 0.75, 0.375, 0.0, 0.625, 0.0, 0.625, 0.25, 0.375, 0.25, 0.375, 0.25, 0.625, 0.25, 0.625, 0.5, 0.375, 0.5, 0.375, 0.5, 0.625, 0.5, 0.625, 0.75, 0.375, 0.75, 0.375, 0.75, 0.625, 0.75, 0.625, 1.0, 0.375, 1.0, 0.125, 0.5, 0.375, 0.5, 0.375, 0.75, 0.125, 0.75, 0.625, 0.5, 0.875, 0.5, 0.875, 0.75, 0.625, 0.75, 0.375, 0.0, 0.625, 0.0, 0.625, 0.25, 0.375, 0.25, 0.375, 0.25, 0.625, 0.25, 0.625, 0.5, 0.375, 0.5, 0.375, 0.5, 0.625, 0.5, 0.625, 0.75, 0.375, 0.75, 0.375, 0.75, 0.625, 0.75, 0.625, 1.0, 0.375, 1.0, 0.125, 0.5, 0.375, 0.5, 0.375, 0.75, 0.125, 0.75, 0.625, 0.5, 0.875, 0.5, 0.875, 0.75, 0.625, 0.75, 0.375, 0.0, 0.625, 0.0, 0.625, 0.25, 0.375, 0.25, 0.375, 0.25, 0.625, 0.25, 0.625, 0.5, 0.375, 0.5, 0.375, 0.5, 0.625, 0.5, 0.625, 0.75, 0.375, 0.75, 0.375, 0.75, 0.625, 0.75, 0.625, 1.0, 0.375, 1.0, 0.125, 0.5, 0.375, 0.5, 0.375, 0.75, 0.125, 0.75, 0.625, 0.5, 0.875, 0.5, 0.875, 0.75, 0.625, 0.75, 0.375, 0.0, 0.625, 0.0, 0.625, 0.25, 0.375, 0.25, 0.375, 0.25, 0.625, 0.25, 0.625, 0.5, 0.375, 0.5, 0.375, 0.5, 0.625, 0.5, 0.625, 0.75, 0.375, 0.75, 0.375, 0.75, 0.625, 0.75, 0.625, 1.0, 0.375, 1.0, 0.125, 0.5, 0.375, 0.5, 0.375, 0.75, 0.125, 0.75, 0.625, 0.5, 0.875, 0.5, 0.875, 0.75, 0.625, 0.75, 0.375, 0.0, 0.625, 0.0, 0.625, 0.25, 0.375, 0.25, 0.375, 0.25, 0.625, 0.25, 0.625, 0.5, 0.375, 0.5, 0.375, 0.5, 0.625, 0.5, 0.625, 0.75, 0.375, 0.75, 0.375, 0.75, 0.625, 0.75, 0.625, 1.0, 0.375, 1.0, 0.125, 0.5, 0.375, 0.5, 0.375, 0.75, 0.125, 0.75, 0.625, 0.5, 0.875, 0.5, 0.875, 0.75, 0.625, 0.75, 0.375, 0.0, 0.625, 0.0, 0.625, 0.25, 0.375, 0.25, 0.375, 0.25, 0.625, 0.25, 0.625, 0.5, 0.375, 0.5, 0.375, 0.5, 0.625, 0.5, 0.625, 0.75, 0.375, 0.75, 0.375, 0.75, 0.625, 0.75, 0.625, 1.0, 0.375, 1.0, 0.125, 0.5, 0.375, 0.5, 0.375, 0.75, 0.125, 0.75, 0.625, 0.5, 0.875, 0.5, 0.875, 0.75, 0.625, 0.75, 0.588, 0.75, 0.588, 0.5, 0.588, 0.5, 0.588, 0.75, 0.5787, 0.75, 0.588, 0.75, 0.588, 1.0, 0.5787, 1.0, 0.5787, 0.5, 0.5787, 0.75, 0.5787, 0.75, 0.5787, 0.5, 0.5787, 0.0, 0.588, 0.0, 0.588, 0.25, 0.5787, 0.25, 0.5902, 0.25, 0.5902, 0.5, 0.5902, 0.5, 0.5902, 0.25, 0.5787, 0.5, 0.588, 0.5, 0.588, 0.75, 0.5787, 0.75, 0.588, 0.25, 0.588, 0.0, 0.588, 0.0, 0.588, 0.25, 0.5787, 0.25, 0.588, 0.25, 0.588, 0.5, 0.5787, 0.5, 0.625, 0.75, 0.625, 0.5, 0.625, 0.5, 0.625, 0.75, 0.625, 0.25, 0.625, 0.0, 0.625, 0.0, 0.625, 0.25, 0.625, 0.75, 0.625, 0.5, 0.625, 0.5, 0.625, 0.75, 0.625, 0.5, 0.625, 0.25, 0.625, 0.25, 0.625, 0.5, 0.625, 0.25, 0.625, 0.0, 0.625, 0.0, 0.625, 0.25, 0.625, 0.25, 0.625, 0.0, 0.625, 0.0, 0.625, 0.25, 0.625, 1.0, 0.625, 0.75, 0.625, 0.75, 0.625, 1.0, 0.625, 0.5, 0.625, 0.25, 0.625, 0.25, 0.625, 0.5, 0.625, 0.5, 0.625, 0.25, 0.625, 0.25, 0.625, 0.5, 0.625, 1.0, 0.625, 0.75, 0.625, 0.75, 0.625, 1.0, 0.625, 0.5, 0.625, 0.25, 0.625, 0.25, 0.625, 0.5, 0.625, 0.75, 0.625, 0.5, 0.625, 0.5, 0.625, 0.75, 0.625, 0.5, 0.875, 0.5, 0.875, 0.75, 0.625, 0.75, 0.625, 0.75, 0.625, 0.5, 0.625, 0.5, 0.625, 0.75, 0.625, 0.25, 0.625, 0.0, 0.625, 0.0, 0.625, 0.25, 0.625, 1.0, 0.625, 0.75, 0.625, 0.75, 0.625, 1.0, 0.5694, 0.25, 0.5764, 0.25, 0.5764, 0.5, 0.5694, 0.5, 0.5694, 0.5, 0.5764, 0.5, 0.5764, 0.75, 0.5694, 0.75, 0.5694, 0.0, 0.5764, 0.0, 0.5764, 0.25, 0.5694, 0.25, 0.5694, 0.75, 0.5764, 0.75, 0.5764, 1.0, 0.5694, 1.0, 0.5764, 1.0, 0.5764, 0.75, 0.5764, 0.75, 0.5764, 1.0, 0.5902, 0.5, 0.5902, 0.75, 0.5902, 0.75, 0.5902, 0.5, 0.5787, 0.0, 0.5787, 0.25, 0.5787, 0.25, 0.5787, 0.0, 0.5764, 0.25, 0.5764, 0.0, 0.5764, 0.0, 0.5764, 0.25, 0.5764, 0.75, 0.5787, 0.75, 0.5787, 1.0, 0.5764, 1.0, 0.5764, 0.0, 0.5787, 0.0, 0.5787, 0.25, 0.5764, 0.25, 0.5764, 0.5, 0.5787, 0.5, 0.5787, 0.75, 0.5764, 0.75, 0.5764, 0.25, 0.5787, 0.25, 0.5787, 0.5, 0.5764, 0.5, 0.588, 0.75, 0.5902, 0.75, 0.5902, 1.0, 0.588, 1.0, 0.588, 0.0, 0.5902, 0.0, 0.5902, 0.25, 0.588, 0.25, 0.588, 0.5, 0.5902, 0.5, 0.5902, 0.75, 0.588, 0.75, 0.588, 0.25, 0.5902, 0.25, 0.5902, 0.5, 0.588, 0.5, 0.5787, 0.25, 0.5787, 0.5, 0.5787, 0.5, 0.5787, 0.25, 0.588, 0.5, 0.588, 0.25, 0.588, 0.25, 0.588, 0.5, 0.5764, 0.5, 0.5764, 0.25, 0.5764, 0.25, 0.5764, 0.5, 0.5787, 0.75, 0.5787, 1.0, 0.5787, 1.0, 0.5787, 0.75, 0.5902, 0.75, 0.5902, 1.0, 0.5902, 1.0, 0.5902, 0.75, 0.5764, 0.75, 0.5764, 0.5, 0.5764, 0.5, 0.5764, 0.75, 0.588, 1.0, 0.588, 0.75, 0.588, 0.75, 0.588, 1.0, 0.5902, 0.0, 0.5902, 0.25, 0.5902, 0.25, 0.5902, 0.0, 0.375, 0.0, 0.625, 0.0, 0.625, 0.25, 0.375, 0.25, 0.375, 0.25, 0.625, 0.25, 0.625, 0.5, 0.375, 0.5, 0.375, 0.5, 0.625, 0.5, 0.625, 0.75, 0.375, 0.75, 0.375, 0.75, 0.625, 0.75, 0.625, 1.0, 0.375, 1.0, 0.125, 0.5, 0.375, 0.5, 0.375, 0.75, 0.125, 0.75, 0.625, 0.5, 0.875, 0.5, 0.875, 0.75, 0.625, 0.75, 0.375, 0.0, 0.625, 0.0, 0.625, 0.25, 0.375, 0.25, 0.375, 0.25, 0.625, 0.25, 0.625, 0.5, 0.375, 0.5, 0.375, 0.5, 0.625, 0.5, 0.625, 0.75, 0.375, 0.75, 0.375, 0.75, 0.625, 0.75, 0.625, 1.0, 0.375, 1.0, 0.125, 0.5, 0.375, 0.5, 0.375, 0.75, 0.125, 0.75, 0.625, 0.5, 0.875, 0.5, 0.875, 0.75, 0.625, 0.75, 0.375, 0.0, 0.625, 0.0, 0.625, 0.25, 0.375, 0.25, 0.375, 0.25, 0.625, 0.25, 0.625, 0.5, 0.375, 0.5, 0.375, 0.5, 0.625, 0.5, 0.625, 0.75, 0.375, 0.75, 0.375, 0.75, 0.625, 0.75, 0.625, 1.0, 0.375, 1.0, 0.125, 0.5, 0.375, 0.5, 0.375, 0.75, 0.125, 0.75, 0.625, 0.5, 0.875, 0.5, 0.875, 0.75, 0.625, 0.75, 0.375, 0.0, 0.625, 0.0, 0.625, 0.25, 0.375, 0.25, 0.375, 0.25, 0.625, 0.25, 0.625, 0.5, 0.375, 0.5, 0.375, 0.5, 0.625, 0.5, 0.625, 0.75, 0.375, 0.75, 0.375, 0.75, 0.625, 0.75, 0.625, 1.0, 0.375, 1.0, 0.125, 0.5, 0.375, 0.5, 0.375, 0.75, 0.125, 0.75, 0.625, 0.5, 0.875, 0.5, 0.875, 0.75, 0.625, 0.75, 0.375, 0.0, 0.625, 0.0, 0.625, 0.25, 0.375, 0.25, 0.375, 0.25, 0.625, 0.25, 0.625, 0.5, 0.375, 0.5, 0.375, 0.5, 0.625, 0.5, 0.625, 0.75, 0.375, 0.75, 0.375, 0.75, 0.625, 0.75, 0.625, 1.0, 0.375, 1.0, 0.125, 0.5, 0.375, 0.5, 0.375, 0.75, 0.125, 0.75, 0.625, 0.5, 0.875, 0.5, 0.875, 0.75, 0.625, 0.75, 0.375, 0.0, 0.625, 0.0, 0.625, 0.25, 0.375, 0.25, 0.375, 0.25, 0.625, 0.25, 0.625, 0.5, 0.375, 0.5, 0.375, 0.5, 0.625, 0.5, 0.625, 0.75, 0.375, 0.75, 0.375, 0.75, 0.625, 0.75, 0.625, 1.0, 0.375, 1.0, 0.125, 0.5, 0.375, 0.5, 0.375, 0.75, 0.125, 0.75, 0.625, 0.5, 0.875, 0.5, 0.875, 0.75, 0.625, 0.75, 0.375, 0.0, 0.625, 0.0, 0.625, 0.25, 0.375, 0.25, 0.375, 0.25, 0.625, 0.25, 0.625, 0.5, 0.375, 0.5, 0.375, 0.5, 0.625, 0.5, 0.625, 0.75, 0.375, 0.75, 0.375, 0.75, 0.625, 0.75, 0.625, 1.0, 0.375, 1.0, 0.125, 0.5, 0.375, 0.5, 0.375, 0.75, 0.125, 0.75, 0.625, 0.5, 0.875, 0.5, 0.875, 0.75, 0.625, 0.75, 0.375, 0.0, 0.625, 0.0, 0.625, 0.25, 0.375, 0.25, 0.375, 0.25, 0.625, 0.25, 0.625, 0.5, 0.375, 0.5, 0.375, 0.5, 0.625, 0.5, 0.625, 0.75, 0.375, 0.75, 0.375, 0.75, 0.625, 0.75, 0.625, 1.0, 0.375, 1.0, 0.125, 0.5, 0.375, 0.5, 0.375, 0.75, 0.125, 0.75, 0.625, 0.5, 0.875, 0.5, 0.875, 0.75, 0.625, 0.75, 0.4306, 0.75, 0.4398, 0.75, 0.4398, 1.0, 0.4306, 1.0, 0.4398, 0.75, 0.4491, 0.75, 0.4491, 1.0, 0.4398, 1.0, 0.4306, 0.0, 0.4398, 0.0, 0.4398, 0.25, 0.4306, 0.25, 0.4398, 0.0, 0.4491, 0.0, 0.4491, 0.25, 0.4398, 0.25, 0.4306, 0.5, 0.4398, 0.5, 0.4398, 0.75, 0.4306, 0.75, 0.4398, 0.5, 0.4491, 0.5, 0.4491, 0.75, 0.4398, 0.75, 0.4306, 0.25, 0.4398, 0.25, 0.4398, 0.5, 0.4306, 0.5, 0.4398, 0.25, 0.4491, 0.25, 0.4491, 0.5, 0.4398, 0.5, 1.0, 0.5, 1.0, 1.0, 0.9375, 1.0, 0.9375, 0.5, 0.9375, 0.5, 0.9375, 1.0, 0.875, 1.0, 0.875, 0.5, 0.875, 0.5, 0.875, 1.0, 0.8125, 1.0, 0.8125, 0.5, 0.8125, 0.5, 0.8125, 1.0, 0.75, 1.0, 0.75, 0.5, 0.75, 0.5, 0.75, 1.0, 0.6875, 1.0, 0.6875, 0.5, 0.6875, 0.5, 0.6875, 1.0, 0.625, 1.0, 0.625, 0.5, 0.625, 0.5, 0.625, 1.0, 0.5625, 1.0, 0.5625, 0.5, 0.5625, 0.5, 0.5625, 1.0, 0.5, 1.0, 0.5, 0.5, 0.5, 0.5, 0.5, 1.0, 0.4375, 1.0, 0.4375, 0.5, 0.4375, 0.5, 0.4375, 1.0, 0.375, 1.0, 0.375, 0.5, 0.375, 0.5, 0.375, 1.0, 0.3125, 1.0, 0.3125, 0.5, 0.3125, 0.5, 0.3125, 1.0, 0.25, 1.0, 0.25, 0.5, 0.25, 0.5, 0.25, 1.0, 0.1875, 1.0, 0.1875, 0.5, 0.1875, 0.5, 0.1875, 1.0, 0.125, 1.0, 0.125, 0.5, 0.3418, 0.4717, 0.25, 0.49, 0.1582, 0.4717, 0.08029, 0.4197, 0.02827, 0.3418, 0.01, 0.25, 0.02827, 0.1582, 0.08029, 0.08029, 0.1582, 0.02827, 0.25, 0.01, 0.3418, 0.02827, 0.4197, 0.08029, 0.4717, 0.1582, 0.49, 0.25, 0.4717, 0.3418, 0.4197, 0.4197, 0.125, 0.5, 0.125, 1.0, 0.0625, 1.0, 0.0625, 0.5, 0.0625, 0.5, 0.0625, 1.0, 0.0, 1.0, 0.0, 0.5, 0.75, 0.49, 0.8418, 0.4717, 0.9197, 0.4197, 0.9717, 0.3418, 0.99, 0.25, 0.9717, 0.1582, 0.9197, 0.08029, 0.8418, 0.02827, 0.75, 0.01, 0.6582, 0.02827, 0.5803, 0.08029, 0.5283, 0.1582, 0.51, 0.25, 0.5283, 0.3418, 0.5803, 0.4197, 0.6582, 0.4717])
me_cube_003.materials.append(mat_material)
me_cube_003.materials.append(mat_material_001)
me_cube_003.materials.append(mat_material_002)
me_cube_003.materials.append(mat_material_003)
me_cube_003.materials.append(mat_material_007)
me_cube_003.use_mirror_vertex_groups = False
me_cube_003.update()
me_cube_006 = bpy.data.meshes.new('Cube.006')
me_cube_006.from_pydata([(0.4974, 0.5001, 1.476), (0.4974, 0.5001, 1.439), (-0.5026, 0.5001, 1.476), (-0.5026, 0.5001, 1.439), (0.4974, 1.5, 1.476), (0.4974, 1.5, 1.439), (-0.5026, 1.5, 1.476), (-0.5026, 1.5, 1.439), (-0.03592, 0.5001, 1.439), (0.03074, 0.5001, 1.439), (-0.03592, 0.5001, 1.476), (0.03074, 0.5001, 1.476), (-0.03592, 1.5, 1.439), (0.03074, 1.5, 1.439), (-0.03592, 1.5, 1.476), (0.03074, 1.5, 1.476), (0.4974, 0.9668, 1.476), (0.4974, 1.033, 1.476), (-0.5026, 1.033, 1.476), (-0.5026, 0.9668, 1.476), (-0.5026, 1.033, 1.439), (-0.5026, 0.9668, 1.439), (0.4974, 1.033, 1.439), (0.4974, 0.9668, 1.439), (0.03074, 0.9668, 1.439), (0.03074, 1.033, 1.439), (-0.03592, 0.9668, 1.439), (-0.03592, 1.033, 1.439), (-0.03592, 0.9668, 1.476), (-0.03592, 1.033, 1.476), (0.03074, 0.9668, 1.476), (0.03074, 1.033, 1.476), (-0.04247, 0.5351, 1.463), (0.01829, 0.5351, 1.463), (-0.04247, 1.466, 1.463), (0.01829, 1.466, 1.463), (-0.04247, 1.032, 1.463), (0.01829, 1.032, 1.463), (0.4436, 0.9696, 1.463), (0.4436, 1.032, 1.463), (-0.4678, 1.032, 1.463), (-0.4678, 0.9696, 1.463), (-0.04247, 0.9696, 1.463), (0.01829, 0.9696, 1.463)], [], [(9, 1, 0, 11), (13, 15, 4, 5), (31, 17, 4, 15), (20, 18, 6, 7), (27, 20, 7, 12), (17, 22, 5, 4), (22, 25, 13, 5), (25, 27, 12, 13), (18, 29, 14, 6), (11, 30, 43, 33), (7, 6, 14, 12), (12, 14, 15, 13), (3, 8, 10, 2), (8, 9, 11, 10), (17, 31, 37, 39), (18, 19, 41, 40), (2, 10, 28, 19), (30, 16, 38, 43), (9, 8, 26, 24), (24, 26, 27, 25), (1, 9, 24, 23), (23, 24, 25, 22), (0, 1, 23, 16), (16, 23, 22, 17), (8, 3, 21, 26), (26, 21, 20, 27), (3, 2, 19, 21), (21, 19, 18, 20), (11, 0, 16, 30), (29, 18, 40, 36), (36, 37, 35, 34), (32, 33, 43, 42), (42, 43, 37, 36), (41, 42, 36, 40), (43, 38, 39, 37), (10, 11, 33, 32), (14, 29, 36, 34), (16, 17, 39, 38), (19, 28, 42, 41), (15, 14, 34, 35), (31, 15, 35, 37), (28, 10, 32, 42)])
me_cube_006.polygons.foreach_set('material_index', [1, 1, 1, 1, 1, 1, 1, 1, 1, 1, 1, 1, 1, 1, 1, 1, 1, 1, 1, 1, 1, 1, 1, 1, 1, 1, 1, 1, 1, 1, 1, 1, 1, 1, 1, 1, 1, 1, 1, 1, 1, 1])
_uv = me_cube_006.uv_layers.new(name='UVMap')
_uv.uv.foreach_set('vector', [0.4398, 0.4167, 0.4398, 0.5, 0.4491, 0.5, 0.4491, 0.4167, 0.4398, 0.4167, 0.4491, 0.4167, 0.4491, 0.5, 0.4398, 0.5, 0.4491, 0.4167, 0.4491, 0.5, 0.4491, 0.5, 0.4491, 0.4167, 0.4398, 0.25, 0.4491, 0.25, 0.4491, 0.25, 0.4398, 0.25, 0.4398, 0.3333, 0.4398, 0.25, 0.4398, 0.25, 0.4398, 0.3333, 0.4491, 0.5, 0.4398, 0.5, 0.4398, 0.5, 0.4491, 0.5, 0.4398, 0.5, 0.4398, 0.4167, 0.4398, 0.4167, 0.4398, 0.5, 0.4398, 0.4167, 0.4398, 0.3333, 0.4398, 0.3333, 0.4398, 0.4167, 0.4491, 0.25, 0.4491, 0.3333, 0.4491, 0.3333, 0.4491, 0.25, 0.4491, 0.4167, 0.4491, 0.4167, 0.4491, 0.4167, 0.4491, 0.4167, 0.4398, 0.25, 0.4491, 0.25, 0.4491, 0.3333, 0.4398, 0.3333, 0.4398, 0.3333, 0.4491, 0.3333, 0.4491, 0.4167, 0.4398, 0.4167, 0.4398, 0.25, 0.4398, 0.3333, 0.4491, 0.3333, 0.4491, 0.25, 0.4398, 0.3333, 0.4398, 0.4167, 0.4491, 0.4167, 0.4491, 0.3333, 0.4491, 0.5, 0.4491, 0.4167, 0.4491, 0.4167, 0.4491, 0.5, 0.4491, 0.25, 0.4491, 0.25, 0.4491, 0.25, 0.4491, 0.25, 0.4491, 0.25, 0.4491, 0.3333, 0.4491, 0.3333, 0.4491, 0.25, 0.4491, 0.4167, 0.4491, 0.5, 0.4491, 0.5, 0.4491, 0.4167, 0.4398, 0.4167, 0.4398, 0.3333, 0.4398, 0.3333, 0.4398, 0.4167, 0.4398, 0.4167, 0.4398, 0.3333, 0.4398, 0.3333, 0.4398, 0.4167, 0.4398, 0.5, 0.4398, 0.4167, 0.4398, 0.4167, 0.4398, 0.5, 0.4398, 0.5, 0.4398, 0.4167, 0.4398, 0.4167, 0.4398, 0.5, 0.4491, 0.5, 0.4398, 0.5, 0.4398, 0.5, 0.4491, 0.5, 0.4491, 0.5, 0.4398, 0.5, 0.4398, 0.5, 0.4491, 0.5, 0.4398, 0.3333, 0.4398, 0.25, 0.4398, 0.25, 0.4398, 0.3333, 0.4398, 0.3333, 0.4398, 0.25, 0.4398, 0.25, 0.4398, 0.3333, 0.4398, 0.25, 0.4491, 0.25, 0.4491, 0.25, 0.4398, 0.25, 0.4398, 0.25, 0.4491, 0.25, 0.4491, 0.25, 0.4398, 0.25, 0.4491, 0.4167, 0.4491, 0.5, 0.4491, 0.5, 0.4491, 0.4167, 0.4491, 0.3333, 0.4491, 0.25, 0.4491, 0.25, 0.4491, 0.3333, 0.4491, 0.3333, 0.4491, 0.4167, 0.4491, 0.4167, 0.4491, 0.3333, 0.4491, 0.3333, 0.4491, 0.4167, 0.4491, 0.4167, 0.4491, 0.3333, 0.4491, 0.3333, 0.4491, 0.4167, 0.4491, 0.4167, 0.4491, 0.3333, 0.4491, 0.25, 0.4491, 0.3333, 0.4491, 0.3333, 0.4491, 0.25, 0.4491, 0.4167, 0.4491, 0.5, 0.4491, 0.5, 0.4491, 0.4167, 0.4491, 0.3333, 0.4491, 0.4167, 0.4491, 0.4167, 0.4491, 0.3333, 0.4491, 0.3333, 0.4491, 0.3333, 0.4491, 0.3333, 0.4491, 0.3333, 0.4491, 0.5, 0.4491, 0.5, 0.4491, 0.5, 0.4491, 0.5, 0.4491, 0.25, 0.4491, 0.3333, 0.4491, 0.3333, 0.4491, 0.25, 0.4491, 0.4167, 0.4491, 0.3333, 0.4491, 0.3333, 0.4491, 0.4167, 0.4491, 0.4167, 0.4491, 0.4167, 0.4491, 0.4167, 0.4491, 0.4167, 0.4491, 0.3333, 0.4491, 0.3333, 0.4491, 0.3333, 0.4491, 0.3333])
me_cube_006.materials.append(mat_material)
me_cube_006.materials.append(mat_material_001)
me_cube_006.materials.append(mat_material_002)
me_cube_006.materials.append(mat_material_003)
me_cube_006.materials.append(mat_material_007)
me_cube_006.use_mirror_vertex_groups = False
me_cube_006.update()
me_cube_001 = bpy.data.meshes.new('Cube.001')
me_cube_001.from_pydata([(0.4974, 0.5001, 1.476), (0.4974, 0.5001, 1.439), (-0.5026, 0.5001, 1.476), (-0.5026, 0.5001, 1.439), (0.4974, 1.5, 1.476), (0.4974, 1.5, 1.439), (-0.5026, 1.5, 1.476), (-0.5026, 1.5, 1.439), (-0.03592, 0.5001, 1.439), (0.03074, 0.5001, 1.439), (-0.03592, 0.5001, 1.476), (0.03074, 0.5001, 1.476), (-0.03592, 1.5, 1.439), (0.03074, 1.5, 1.439), (-0.03592, 1.5, 1.476), (0.03074, 1.5, 1.476), (0.4974, 0.9668, 1.476), (0.4974, 1.033, 1.476), (-0.5026, 1.033, 1.476), (-0.5026, 0.9668, 1.476), (-0.5026, 1.033, 1.439), (-0.5026, 0.9668, 1.439), (0.4974, 1.033, 1.439), (0.4974, 0.9668, 1.439), (0.03074, 0.9668, 1.439), (0.03074, 1.033, 1.439), (-0.03592, 0.9668, 1.439), (-0.03592, 1.033, 1.439), (-0.03592, 0.9668, 1.476), (-0.03592, 1.033, 1.476), (0.03074, 0.9668, 1.476), (0.03074, 1.033, 1.476), (-0.04247, 0.5351, 1.463), (0.01829, 0.5351, 1.463), (-0.04247, 1.466, 1.463), (0.01829, 1.466, 1.463), (-0.04247, 1.032, 1.463), (0.01829, 1.032, 1.463), (0.4436, 0.9696, 1.463), (0.4436, 1.032, 1.463), (-0.4678, 1.032, 1.463), (-0.4678, 0.9696, 1.463), (-0.04247, 0.9696, 1.463), (0.01829, 0.9696, 1.463)], [], [(9, 1, 0, 11), (13, 15, 4, 5), (31, 17, 4, 15), (20, 18, 6, 7), (27, 20, 7, 12), (17, 22, 5, 4), (22, 25, 13, 5), (25, 27, 12, 13), (18, 29, 14, 6), (11, 30, 43, 33), (7, 6, 14, 12), (12, 14, 15, 13), (3, 8, 10, 2), (8, 9, 11, 10), (17, 31, 37, 39), (18, 19, 41, 40), (2, 10, 28, 19), (30, 16, 38, 43), (9, 8, 26, 24), (24, 26, 27, 25), (1, 9, 24, 23), (23, 24, 25, 22), (0, 1, 23, 16), (16, 23, 22, 17), (8, 3, 21, 26), (26, 21, 20, 27), (3, 2, 19, 21), (21, 19, 18, 20), (11, 0, 16, 30), (29, 18, 40, 36), (36, 37, 35, 34), (32, 33, 43, 42), (42, 43, 37, 36), (41, 42, 36, 40), (43, 38, 39, 37), (10, 11, 33, 32), (14, 29, 36, 34), (16, 17, 39, 38), (19, 28, 42, 41), (15, 14, 34, 35), (31, 15, 35, 37), (28, 10, 32, 42)])
me_cube_001.polygons.foreach_set('material_index', [1, 1, 1, 1, 1, 1, 1, 1, 1, 1, 1, 1, 1, 1, 1, 1, 1, 1, 1, 1, 1, 1, 1, 1, 1, 1, 1, 1, 1, 1, 1, 1, 1, 1, 1, 1, 1, 1, 1, 1, 1, 1])
_uv = me_cube_001.uv_layers.new(name='UVMap')
_uv.uv.foreach_set('vector', [0.4398, 0.4167, 0.4398, 0.5, 0.4491, 0.5, 0.4491, 0.4167, 0.4398, 0.4167, 0.4491, 0.4167, 0.4491, 0.5, 0.4398, 0.5, 0.4491, 0.4167, 0.4491, 0.5, 0.4491, 0.5, 0.4491, 0.4167, 0.4398, 0.25, 0.4491, 0.25, 0.4491, 0.25, 0.4398, 0.25, 0.4398, 0.3333, 0.4398, 0.25, 0.4398, 0.25, 0.4398, 0.3333, 0.4491, 0.5, 0.4398, 0.5, 0.4398, 0.5, 0.4491, 0.5, 0.4398, 0.5, 0.4398, 0.4167, 0.4398, 0.4167, 0.4398, 0.5, 0.4398, 0.4167, 0.4398, 0.3333, 0.4398, 0.3333, 0.4398, 0.4167, 0.4491, 0.25, 0.4491, 0.3333, 0.4491, 0.3333, 0.4491, 0.25, 0.4491, 0.4167, 0.4491, 0.4167, 0.4491, 0.4167, 0.4491, 0.4167, 0.4398, 0.25, 0.4491, 0.25, 0.4491, 0.3333, 0.4398, 0.3333, 0.4398, 0.3333, 0.4491, 0.3333, 0.4491, 0.4167, 0.4398, 0.4167, 0.4398, 0.25, 0.4398, 0.3333, 0.4491, 0.3333, 0.4491, 0.25, 0.4398, 0.3333, 0.4398, 0.4167, 0.4491, 0.4167, 0.4491, 0.3333, 0.4491, 0.5, 0.4491, 0.4167, 0.4491, 0.4167, 0.4491, 0.5, 0.4491, 0.25, 0.4491, 0.25, 0.4491, 0.25, 0.4491, 0.25, 0.4491, 0.25, 0.4491, 0.3333, 0.4491, 0.3333, 0.4491, 0.25, 0.4491, 0.4167, 0.4491, 0.5, 0.4491, 0.5, 0.4491, 0.4167, 0.4398, 0.4167, 0.4398, 0.3333, 0.4398, 0.3333, 0.4398, 0.4167, 0.4398, 0.4167, 0.4398, 0.3333, 0.4398, 0.3333, 0.4398, 0.4167, 0.4398, 0.5, 0.4398, 0.4167, 0.4398, 0.4167, 0.4398, 0.5, 0.4398, 0.5, 0.4398, 0.4167, 0.4398, 0.4167, 0.4398, 0.5, 0.4491, 0.5, 0.4398, 0.5, 0.4398, 0.5, 0.4491, 0.5, 0.4491, 0.5, 0.4398, 0.5, 0.4398, 0.5, 0.4491, 0.5, 0.4398, 0.3333, 0.4398, 0.25, 0.4398, 0.25, 0.4398, 0.3333, 0.4398, 0.3333, 0.4398, 0.25, 0.4398, 0.25, 0.4398, 0.3333, 0.4398, 0.25, 0.4491, 0.25, 0.4491, 0.25, 0.4398, 0.25, 0.4398, 0.25, 0.4491, 0.25, 0.4491, 0.25, 0.4398, 0.25, 0.4491, 0.4167, 0.4491, 0.5, 0.4491, 0.5, 0.4491, 0.4167, 0.4491, 0.3333, 0.4491, 0.25, 0.4491, 0.25, 0.4491, 0.3333, 0.4491, 0.3333, 0.4491, 0.4167, 0.4491, 0.4167, 0.4491, 0.3333, 0.4491, 0.3333, 0.4491, 0.4167, 0.4491, 0.4167, 0.4491, 0.3333, 0.4491, 0.3333, 0.4491, 0.4167, 0.4491, 0.4167, 0.4491, 0.3333, 0.4491, 0.25, 0.4491, 0.3333, 0.4491, 0.3333, 0.4491, 0.25, 0.4491, 0.4167, 0.4491, 0.5, 0.4491, 0.5, 0.4491, 0.4167, 0.4491, 0.3333, 0.4491, 0.4167, 0.4491, 0.4167, 0.4491, 0.3333, 0.4491, 0.3333, 0.4491, 0.3333, 0.4491, 0.3333, 0.4491, 0.3333, 0.4491, 0.5, 0.4491, 0.5, 0.4491, 0.5, 0.4491, 0.5, 0.4491, 0.25, 0.4491, 0.3333, 0.4491, 0.3333, 0.4491, 0.25, 0.4491, 0.4167, 0.4491, 0.3333, 0.4491, 0.3333, 0.4491, 0.4167, 0.4491, 0.4167, 0.4491, 0.4167, 0.4491, 0.4167, 0.4491, 0.4167, 0.4491, 0.3333, 0.4491, 0.3333, 0.4491, 0.3333, 0.4491, 0.3333])
me_cube_001.materials.append(mat_material)
me_cube_001.materials.append(mat_material_001)
me_cube_001.materials.append(mat_material_002)
me_cube_001.materials.append(mat_material_003)
me_cube_001.materials.append(mat_material_007)
me_cube_001.use_mirror_vertex_groups = False
me_cube_001.update()

# ---- objects
ob_main_001 = bpy.data.objects.new('Main.001', me_cube_003)
ob_main_002 = bpy.data.objects.new('Main.002', me_cube_006)
ob_main_003 = bpy.data.objects.new('Main.003', me_cube_001)

# ---- transforms, parenting, visibility, modifiers, constraints
ob_main_001.location = (0.0, 0.0, 0.0)
ob_main_001.scale = (5.0, 5.0, 5.0)
ob_main_001.lock_rotations_4d = False
ob_main_001.empty_display_type = 'ARROWS'
ob_main_001.lineart.crease_threshold = 0.0
ob_main_002.location = (0.0, 0.0, 0.0)
ob_main_002.scale = (5.0, 5.0, 5.0)
ob_main_002.lock_rotations_4d = False
ob_main_002.empty_display_type = 'ARROWS'
ob_main_002.lineart.crease_threshold = 0.0
ob_main_003.location = (0.0, -10.0, 0.0)
ob_main_003.scale = (5.0, 5.0, 5.0)
ob_main_003.lock_rotations_4d = False
ob_main_003.empty_display_type = 'ARROWS'
ob_main_003.lineart.crease_threshold = 0.0

# ---- collection membership
col_collection_001.objects.link(ob_main_001)
col_collection_001.objects.link(ob_main_002)
col_collection_001.objects.link(ob_main_003)

# ---- scene / render settings (as saved in the file)
scene.frame_start = 1; scene.frame_end = 250; scene.frame_set(1)
scene.render.engine = 'BLENDER_EEVEE_NEXT'
scene.cycles.sampling_pattern = 'TABULATED_SOBOL'
scene.view_settings.view_transform = 'Filmic'
bpy.context.view_layer.update()

# ---- added for rendering (the .blend has no active camera and no usable light): camera, sun
cam_auto = bpy.data.cameras.new('AutoCamera')
cam_auto.lens = 50.0
cam_auto.sensor_width = 36.0
cam_auto.clip_end = 1000.0
ob_auto_camera = bpy.data.objects.new('AutoCamera', cam_auto)
scene.collection.objects.link(ob_auto_camera)
ob_auto_camera.location = (17.6376, -21.1721, 19.4429)
ob_auto_camera.rotation_euler = (1.09748, -7.21219e-08, 0.694738)
scene.camera = ob_auto_camera
light_auto_sun = bpy.data.lights.new('AutoSun', 'SUN')
light_auto_sun.energy = 3.0
light_auto_sun.angle = 0.0523599
ob_auto_sun = bpy.data.objects.new('AutoSun', light_auto_sun)
scene.collection.objects.link(ob_auto_sun)
ob_auto_sun.rotation_euler = (0.872665, 0.174533, 0.523599)
bpy.context.view_layer.update()
